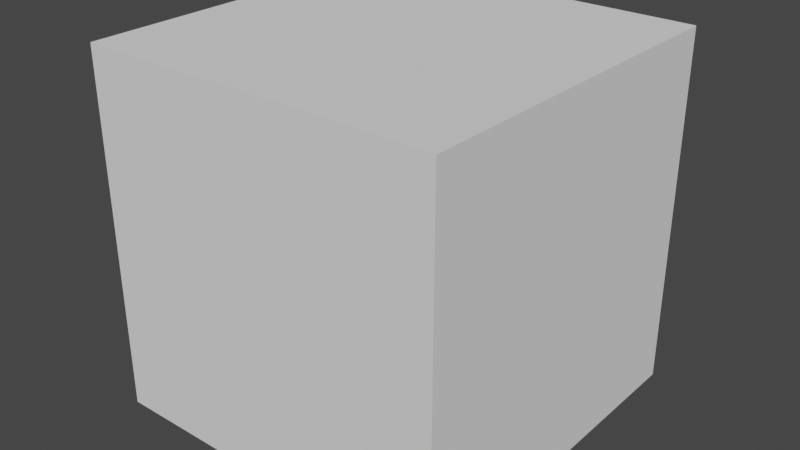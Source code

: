 # Source: Combine_Vector_Node.blend  (saved by Blender 2.83.19; exported with 4.5.12 LTS)
import bpy
from mathutils import Matrix  # noqa: F401  (used for matrix-valued properties, if any)

bpy.ops.wm.read_factory_settings(use_empty=True)
scene = bpy.context.scene
scene.name = 'Scene'

# ---- collections
col_collection = bpy.data.collections.new('Collection'); scene.collection.children.link(col_collection)

# ---- world
world_world = bpy.data.worlds.new('World'); scene.world = world_world
world_world.use_nodes = True; world_world.node_tree.nodes.clear()
_N = world_world.node_tree.nodes; _L = world_world.node_tree.links
n0 = _N.new('ShaderNodeOutputWorld'); n0.name = 'World Output'; n0.location = (300, 300)
n1 = _N.new('ShaderNodeBackground'); n1.name = 'Background'; n1.location = (10, 300)
n1.inputs[0].default_value = (0.05088, 0.05088, 0.05088, 1.0)
_L.new(n1.outputs[0], n0.inputs[0])
n0.is_active_output = True
world_world.color = (0.05088, 0.05088, 0.05088)
world_world.use_sun_shadow = False
world_world.sun_shadow_jitter_overblur = 0.0

# ---- meshes
me_cube_002 = bpy.data.meshes.new('Cube.002')
me_cube_002.from_pydata([(-1.0, -1.0, -1.0), (-1.0, -1.0, 1.0), (-1.0, 1.0, -1.0), (-1.0, 1.0, 1.0), (1.0, -1.0, -1.0), (1.0, -1.0, 1.0), (1.0, 1.0, -1.0), (1.0, 1.0, 1.0)], [], [(0, 1, 3, 2), (2, 3, 7, 6), (6, 7, 5, 4), (4, 5, 1, 0), (2, 6, 4, 0), (7, 3, 1, 5)])
_uv = me_cube_002.uv_layers.new(name='UVMap')
_uv.uv.foreach_set('vector', [0.375, 0.0, 0.625, 0.0, 0.625, 0.25, 0.375, 0.25, 0.375, 0.25, 0.625, 0.25, 0.625, 0.5, 0.375, 0.5, 0.375, 0.5, 0.625, 0.5, 0.625, 0.75, 0.375, 0.75, 0.375, 0.75, 0.625, 0.75, 0.625, 1.0, 0.375, 1.0, 0.125, 0.5, 0.375, 0.5, 0.375, 0.75, 0.125, 0.75, 0.625, 0.5, 0.875, 0.5, 0.875, 0.75, 0.625, 0.75])
me_cube_002.use_remesh_fix_poles = True
me_cube_002.use_remesh_preserve_attributes = False
me_cube_002.use_mirror_vertex_groups = False
me_cube_002.update()

# ---- objects
ob_cube = bpy.data.objects.new('Cube', me_cube_002)

# ---- transforms, parenting, visibility, modifiers, constraints
ob_cube.location = (0.0, 0.0, 0.0)
ob_cube.scale = (0.2708, 0.2708, 0.2708)
ob_cube.lineart.crease_threshold = 0.0

# ---- collection membership
col_collection.objects.link(ob_cube)

# ---- scene / render settings (as saved in the file)
scene.frame_start = 1; scene.frame_end = 25; scene.frame_set(25)
scene.render.engine = 'BLENDER_EEVEE_NEXT'
scene.cycles.use_denoising = False
scene.cycles.samples = 128
scene.cycles.sampling_pattern = 'TABULATED_SOBOL'
scene.cycles.use_adaptive_sampling = False
scene.cycles.use_light_tree = False
scene.view_settings.view_transform = 'Filmic'
bpy.context.view_layer.update()

# ---- added for rendering (the .blend has no active camera and no usable light): camera, sun
cam_auto = bpy.data.cameras.new('AutoCamera')
cam_auto.lens = 50.0
cam_auto.sensor_width = 36.0
cam_auto.clip_end = 1000.0
ob_auto_camera = bpy.data.objects.new('AutoCamera', cam_auto)
scene.collection.objects.link(ob_auto_camera)
ob_auto_camera.location = (0.867808, -1.04137, 0.694246)
ob_auto_camera.rotation_euler = (1.09748, -7.21219e-08, 0.694738)
scene.camera = ob_auto_camera
light_auto_sun = bpy.data.lights.new('AutoSun', 'SUN')
light_auto_sun.energy = 3.0
light_auto_sun.angle = 0.0523599
ob_auto_sun = bpy.data.objects.new('AutoSun', light_auto_sun)
scene.collection.objects.link(ob_auto_sun)
ob_auto_sun.rotation_euler = (0.872665, 0.174533, 0.523599)
bpy.context.view_layer.update()
